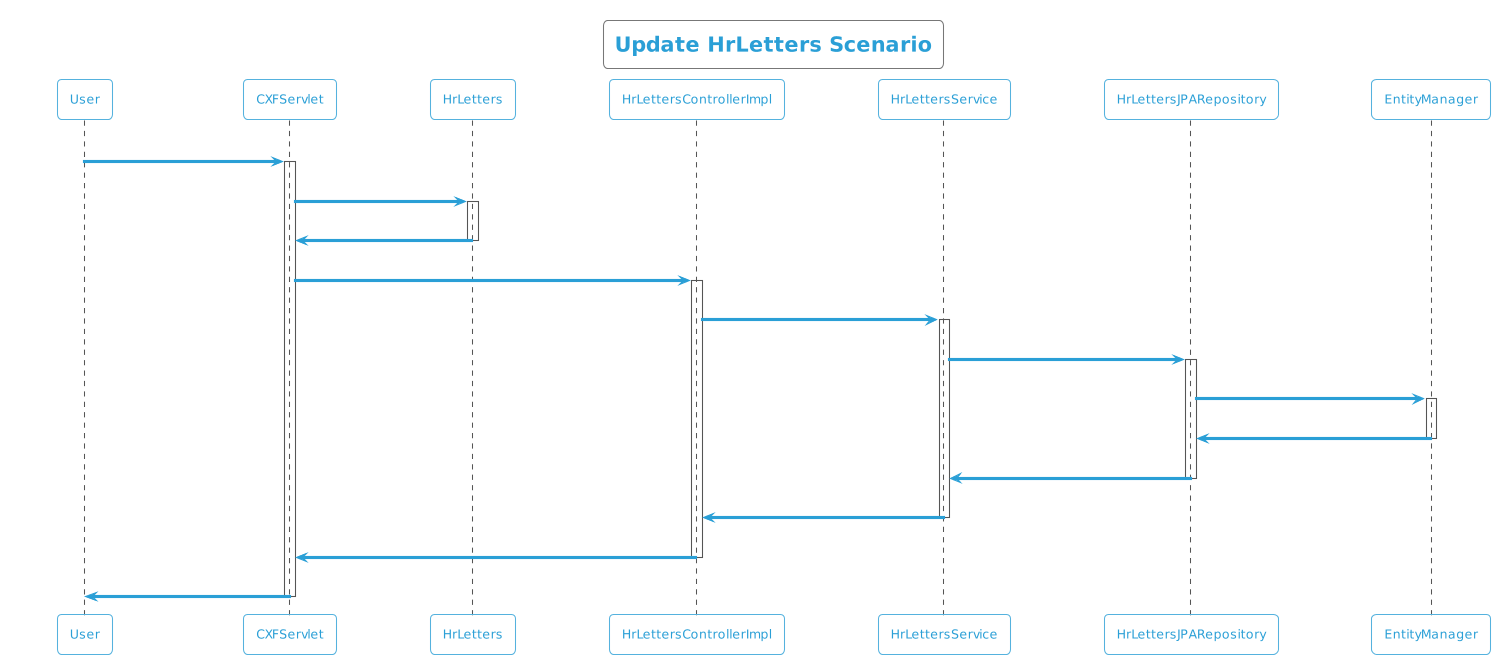

The diagram above was rendered by PlantUML. Its source (embedded in the PNG):
@startuml
!theme cyborg-outline
title Update HrLetters Scenario
participant User
User -> CXFServlet: UPDATE, HrLetters
activate CXFServlet
CXFServlet -> HrLetters: << update >>
activate HrLetters
HrLetters -> CXFServlet: << instance >>
deactivate HrLetters
CXFServlet -> HrLettersControllerImpl: update(:HrLetters)
activate HrLettersControllerImpl
HrLettersControllerImpl -> HrLettersService: update(:HrLetters)
activate HrLettersService
HrLettersService -> HrLettersJPARepository: update(:HrLetters)
activate HrLettersJPARepository
HrLettersJPARepository -> EntityManager: update(:HrLetters)
activate EntityManager
EntityManager -> HrLettersJPARepository: << persisted HrLetters >>
deactivate EntityManager
HrLettersJPARepository -> HrLettersService: << persisted HrLetters >>
deactivate HrLettersJPARepository
HrLettersService -> HrLettersControllerImpl: << persisted HrLetters >>
deactivate HrLettersService
HrLettersControllerImpl -> CXFServlet: << persisted HrLetters >>
deactivate HrLettersControllerImpl
CXFServlet -> User: marshalled HrLetters XML
deactivate CXFServlet
@enduml